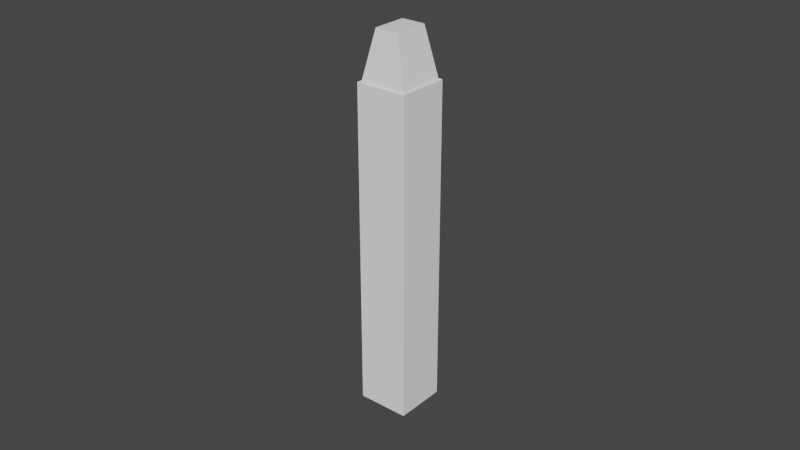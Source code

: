 # Source: Kreide.blend  (saved by Blender 3.4.6; exported with 4.5.12 LTS)
import bpy
from mathutils import Matrix  # noqa: F401  (used for matrix-valued properties, if any)

bpy.ops.wm.read_factory_settings(use_empty=True)
scene = bpy.context.scene
scene.name = 'Scene'

# ---- materials (node trees are filled in below, after node groups)
mat_material = bpy.data.materials.new('Material')
mat_material.alpha_threshold = 0.0
mat_material.line_color = (0.0, 0.0, 0.0, 1.0)
mat_material_001 = bpy.data.materials.new('Material.001')

# ---- material node trees
mat_material.use_nodes = True; mat_material.node_tree.nodes.clear()
_N = mat_material.node_tree.nodes; _L = mat_material.node_tree.links
n0 = _N.new('ShaderNodeOutputMaterial'); n0.name = 'Material Output'; n0.location = (300, 300)
n1 = _N.new('ShaderNodeBsdfPrincipled'); n1.name = 'Principled BSDF'; n1.location = (10, 300)
n1.distribution = 'GGX'
n1.subsurface_method = 'RANDOM_WALK_SKIN'
n1.inputs[0].default_value = (1.0, 0.9711, 0.9711, 1.0)
n1.inputs[2].default_value = 0.4
n1.inputs[3].default_value = 1.45
n1.inputs[27].default_value = (0.0, 0.0, 0.0, 1.0)
n1.inputs[28].default_value = 1.0
_L.new(n1.outputs[0], n0.inputs[0])
n0.is_active_output = True
mat_material_001.use_nodes = True; mat_material_001.node_tree.nodes.clear()
_N = mat_material_001.node_tree.nodes; _L = mat_material_001.node_tree.links
n0 = _N.new('ShaderNodeBsdfPrincipled'); n0.name = 'Principled BSDF'; n0.location = (10, 300)
n0.distribution = 'GGX'
n0.subsurface_method = 'RANDOM_WALK_SKIN'
n0.inputs[0].default_value = (1.0, 1.0, 1.0, 1.0)
n0.inputs[3].default_value = 1.45
n0.inputs[27].default_value = (0.0, 0.0, 0.0, 1.0)
n0.inputs[28].default_value = 1.0
n1 = _N.new('ShaderNodeOutputMaterial'); n1.name = 'Material Output'; n1.location = (300, 300)
_L.new(n0.outputs[0], n1.inputs[0])
n1.is_active_output = True

# ---- world
world_world = bpy.data.worlds.new('World'); scene.world = world_world
world_world.use_nodes = True; world_world.node_tree.nodes.clear()
_N = world_world.node_tree.nodes; _L = world_world.node_tree.links
n0 = _N.new('ShaderNodeOutputWorld'); n0.name = 'World Output'; n0.location = (300, 300)
n1 = _N.new('ShaderNodeBackground'); n1.name = 'Background'; n1.location = (10, 300)
n1.inputs[0].default_value = (0.05088, 0.05088, 0.05088, 1.0)
_L.new(n1.outputs[0], n0.inputs[0])
n0.is_active_output = True
world_world.color = (0.05088, 0.05088, 0.05088)
world_world.use_sun_shadow = False
world_world.sun_shadow_jitter_overblur = 0.0

# ---- meshes
me_cube = bpy.data.meshes.new('Cube')
me_cube.from_pydata([(1.0, 1.0, -1.0), (1.0, -1.0, -1.0), (-1.0, 1.0, -1.0), (-1.0, -1.0, -1.0), (0.5116, 0.7412, 1.0), (1.0, 1.0, 0.7412), (0.5116, -0.7412, 1.0), (1.0, -1.0, 0.7412), (-0.5116, 0.7412, 1.0), (-1.0, 1.0, 0.7412), (-0.5116, -0.7412, 1.0), (-1.0, -1.0, 0.7412)], [], [(1, 7, 11, 3), (3, 11, 9, 2), (2, 0, 1, 3), (4, 8, 10, 6), (0, 5, 7, 1), (6, 10, 11, 7), (4, 6, 7, 5), (10, 8, 9, 11), (8, 4, 5, 9), (2, 9, 5, 0)])
_uv = me_cube.uv_layers.new(name='UVMap')
_uv.uv.foreach_set('vector', [0.375, 0.75, 0.5926, 0.75, 0.5926, 1.0, 0.375, 1.0, 0.375, 0.0, 0.5926, 0.0, 0.5926, 0.25, 0.375, 0.25, 0.125, 0.5, 0.375, 0.5, 0.375, 0.75, 0.125, 0.75, 0.6574, 0.5324, 0.8426, 0.5324, 0.8426, 0.7176, 0.6574, 0.7176, 0.375, 0.5, 0.5926, 0.5, 0.5926, 0.75, 0.375, 0.75, 0.6574, 0.7176, 0.8426, 0.7176, 0.875, 0.75, 0.625, 0.75, 0.6574, 0.5324, 0.6574, 0.7176, 0.5926, 0.75, 0.5926, 0.5, 0.8426, 0.7176, 0.8426, 0.5324, 0.875, 0.5, 0.875, 0.75, 0.8426, 0.5324, 0.6574, 0.5324, 0.625, 0.5, 0.875, 0.5, 0.375, 0.25, 0.5926, 0.25, 0.5926, 0.5, 0.375, 0.5])
me_cube.materials.append(mat_material)
me_cube.materials.append(mat_material_001)
me_cube.use_remesh_preserve_volume = False
me_cube.use_remesh_preserve_attributes = False
me_cube.use_mirror_vertex_groups = False
me_cube.update()
me_cube_001 = bpy.data.meshes.new('Cube.001')
me_cube_001.from_pydata([(1.0, -5.534, -1.0), (1.0, -7.534, -1.0), (-1.0, -5.534, -1.0), (-1.0, -7.534, -1.0), (1.0, -5.534, 0.7412), (1.0, -7.534, 0.7412), (-1.0, -5.534, 0.7412), (-1.0, -7.534, 0.7412)], [], [(1, 5, 7, 3), (3, 7, 6, 2), (0, 4, 5, 1), (2, 6, 4, 0)])
_uv = me_cube_001.uv_layers.new(name='UVMap')
_uv.uv.foreach_set('vector', [0.375, 0.75, 0.5926, 0.75, 0.5926, 1.0, 0.375, 1.0, 0.375, 0.0, 0.5926, 0.0, 0.5926, 0.25, 0.375, 0.25, 0.375, 0.5, 0.5926, 0.5, 0.5926, 0.75, 0.375, 0.75, 0.375, 0.25, 0.5926, 0.25, 0.5926, 0.5, 0.375, 0.5])
me_cube_001.materials.append(mat_material)
me_cube_001.use_remesh_preserve_volume = False
me_cube_001.use_remesh_preserve_attributes = False
me_cube_001.use_mirror_vertex_groups = False
me_cube_001.update()

# ---- objects
ob_kreide = bpy.data.objects.new('Kreide', me_cube)
ob_h_lle = bpy.data.objects.new('Hülle', me_cube_001)

# ---- transforms, parenting, visibility, modifiers, constraints
ob_kreide.location = (0.0, 0.0, 0.06)
ob_kreide.scale = (0.0075, 0.0075, 0.06)
ob_kreide.lock_rotations_4d = False
ob_kreide.empty_display_type = 'ARROWS'
ob_kreide.lineart.crease_threshold = 0.0
ob_h_lle.location = (0.0, 0.05406, 0.06)
ob_h_lle.scale = (0.008285, 0.008285, 0.06)
ob_h_lle.lock_rotations_4d = False
ob_h_lle.empty_display_type = 'ARROWS'
ob_h_lle.lineart.crease_threshold = 0.0

# ---- collection membership
scene.collection.objects.link(ob_kreide)
scene.collection.objects.link(ob_h_lle)

# ---- scene / render settings (as saved in the file)
scene.frame_start = 1; scene.frame_end = 250; scene.frame_set(1)
scene.render.engine = 'CYCLES'
scene.cycles.sampling_pattern = 'TABULATED_SOBOL'
scene.cycles.use_light_tree = False
scene.view_settings.view_transform = 'Filmic'
bpy.context.view_layer.update()

# ---- added for rendering (the .blend has no active camera and no usable light): camera, sun
cam_auto = bpy.data.cameras.new('AutoCamera')
cam_auto.lens = 50.0
cam_auto.sensor_width = 36.0
cam_auto.clip_end = 1000.0
ob_auto_camera = bpy.data.objects.new('AutoCamera', cam_auto)
scene.collection.objects.link(ob_auto_camera)
ob_auto_camera.location = (0.185045, -0.222135, 0.208036)
ob_auto_camera.rotation_euler = (1.09748, -7.21219e-08, 0.694738)
scene.camera = ob_auto_camera
light_auto_sun = bpy.data.lights.new('AutoSun', 'SUN')
light_auto_sun.energy = 3.0
light_auto_sun.angle = 0.0523599
ob_auto_sun = bpy.data.objects.new('AutoSun', light_auto_sun)
scene.collection.objects.link(ob_auto_sun)
ob_auto_sun.rotation_euler = (0.872665, 0.174533, 0.523599)
bpy.context.view_layer.update()

